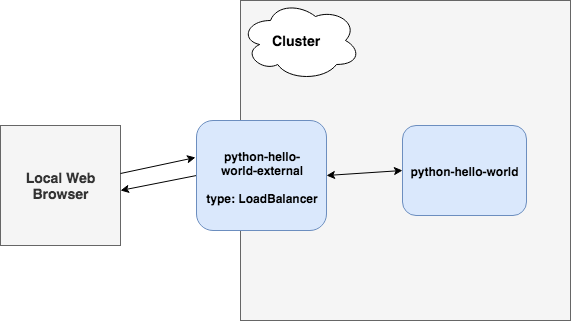

The diagram above was exported from draw.io. Its source (the exported page's mxGraphModel, read from the mxfile embedded in the PNG):
<mxGraphModel dx="2032" dy="788" grid="1" gridSize="10" guides="1" tooltips="1" connect="1" arrows="1" fold="1" page="1" pageScale="1" pageWidth="827" pageHeight="1169" math="0" shadow="0">
  <root>
    <mxCell id="0" />
    <mxCell id="1" parent="0" />
    <mxCell id="b6vpUubnFC0pxmuUyLlM-11" value="&lt;div style=&quot;text-align: center&quot;&gt;&lt;span&gt;Local Web Browser&lt;/span&gt;&lt;/div&gt;" style="whiteSpace=wrap;html=1;aspect=fixed;fontSize=14;align=center;fillColor=#f5f5f5;strokeColor=#666666;fontColor=#333333;fontStyle=1" parent="1" vertex="1">
      <mxGeometry x="-740" y="225" width="120" height="120" as="geometry" />
    </mxCell>
    <mxCell id="b6vpUubnFC0pxmuUyLlM-13" value="" style="endArrow=classic;html=1;fontSize=14;entryX=-0.008;entryY=0.336;entryDx=0;entryDy=0;entryPerimeter=0;exitX=1;exitY=0.4;exitDx=0;exitDy=0;exitPerimeter=0;" parent="1" source="b6vpUubnFC0pxmuUyLlM-11" target="b6vpUubnFC0pxmuUyLlM-5" edge="1">
      <mxGeometry width="50" height="50" relative="1" as="geometry">
        <mxPoint x="-630" y="350" as="sourcePoint" />
        <mxPoint x="-580" y="300" as="targetPoint" />
      </mxGeometry>
    </mxCell>
    <mxCell id="b6vpUubnFC0pxmuUyLlM-14" value="" style="endArrow=classic;html=1;fontSize=14;exitX=0;exitY=0.5;exitDx=0;exitDy=0;" parent="1" source="b6vpUubnFC0pxmuUyLlM-5" edge="1">
      <mxGeometry width="50" height="50" relative="1" as="geometry">
        <mxPoint x="-490" y="320" as="sourcePoint" />
        <mxPoint x="-620" y="290" as="targetPoint" />
      </mxGeometry>
    </mxCell>
    <mxCell id="b6vpUubnFC0pxmuUyLlM-1" value="&lt;div style=&quot;text-align: center&quot;&gt;&lt;br&gt;&lt;/div&gt;" style="rounded=0;whiteSpace=wrap;html=1;fillColor=#f5f5f5;strokeColor=#666666;fontColor=#333333;" parent="1" vertex="1">
      <mxGeometry x="-500" y="100" width="330" height="320" as="geometry" />
    </mxCell>
    <mxCell id="b6vpUubnFC0pxmuUyLlM-3" value="&lt;div style=&quot;text-align: left&quot;&gt;python-hello-world&lt;/div&gt;" style="rounded=1;whiteSpace=wrap;html=1;fillColor=#dae8fc;strokeColor=#6c8ebf;fontStyle=1" parent="1" vertex="1">
      <mxGeometry x="-338" y="225" width="124" height="90" as="geometry" />
    </mxCell>
    <mxCell id="b6vpUubnFC0pxmuUyLlM-5" value="&lt;div style=&quot;text-align: center&quot;&gt;python-hello-&lt;/div&gt;&lt;div style=&quot;text-align: center&quot;&gt;world-external&lt;/div&gt;&lt;div style=&quot;text-align: center&quot;&gt;&lt;br&gt;&lt;/div&gt;&lt;div style=&quot;text-align: center&quot;&gt;type: LoadBalancer&lt;/div&gt;" style="rounded=1;whiteSpace=wrap;html=1;fillColor=#dae8fc;strokeColor=#6c8ebf;fontStyle=1" parent="1" vertex="1">
      <mxGeometry x="-544" y="220" width="130" height="110" as="geometry" />
    </mxCell>
    <mxCell id="b6vpUubnFC0pxmuUyLlM-7" value="" style="endArrow=classic;startArrow=classic;html=1;exitX=1;exitY=0.5;exitDx=0;exitDy=0;entryX=0;entryY=0.5;entryDx=0;entryDy=0;" parent="1" source="b6vpUubnFC0pxmuUyLlM-5" target="b6vpUubnFC0pxmuUyLlM-3" edge="1">
      <mxGeometry width="50" height="50" relative="1" as="geometry">
        <mxPoint x="-410" y="300" as="sourcePoint" />
        <mxPoint x="-360" y="250" as="targetPoint" />
      </mxGeometry>
    </mxCell>
    <mxCell id="b6vpUubnFC0pxmuUyLlM-9" value="" style="ellipse;shape=cloud;whiteSpace=wrap;html=1;fontSize=14;align=left;" parent="1" vertex="1">
      <mxGeometry x="-500" y="100" width="120" height="80" as="geometry" />
    </mxCell>
    <mxCell id="b6vpUubnFC0pxmuUyLlM-2" value="Cluster" style="text;html=1;strokeColor=none;fillColor=none;align=left;verticalAlign=middle;whiteSpace=wrap;rounded=0;fontStyle=1;fontSize=14;" parent="1" vertex="1">
      <mxGeometry x="-470" y="120" width="170" height="40" as="geometry" />
    </mxCell>
  </root>
</mxGraphModel>